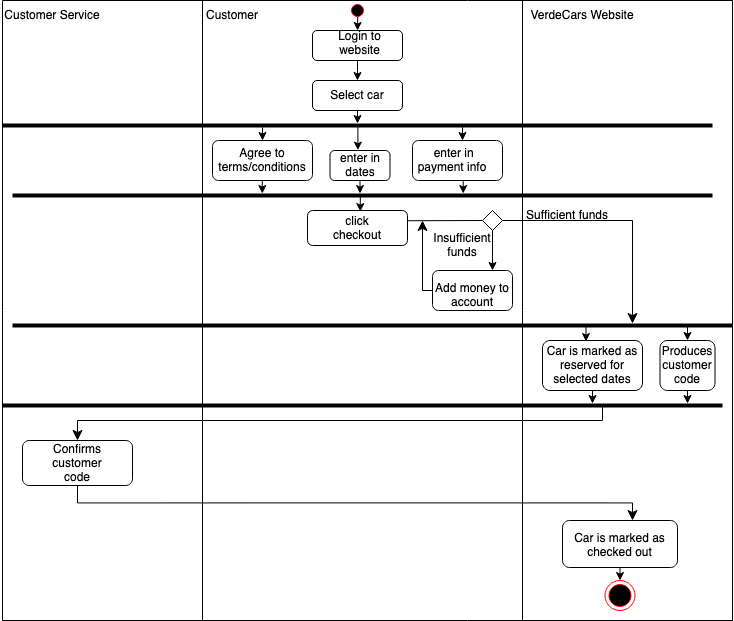

The diagram above was exported from draw.io. Its source (the exported page's mxGraphModel, read from the mxfile embedded in the PNG):
<mxGraphModel dx="1706" dy="759" grid="1" gridSize="10" guides="1" tooltips="1" connect="1" arrows="1" fold="1" page="1" pageScale="1" pageWidth="850" pageHeight="1100" math="0" shadow="0">
  <root>
    <mxCell id="0" />
    <mxCell id="1" parent="0" />
    <mxCell id="UNyUGrt8P_pxZ-d_Hgun-14" value="" style="swimlane;startSize=0;" parent="1" vertex="1">
      <mxGeometry x="250" y="220" width="530" height="620" as="geometry" />
    </mxCell>
    <mxCell id="XpRS74gmZQHCOwMBE-LG-76" value="" style="rounded=1;whiteSpace=wrap;html=1;" vertex="1" parent="UNyUGrt8P_pxZ-d_Hgun-14">
      <mxGeometry x="230" y="270" width="80" height="40" as="geometry" />
    </mxCell>
    <mxCell id="UNyUGrt8P_pxZ-d_Hgun-32" value="" style="rounded=1;whiteSpace=wrap;html=1;" parent="UNyUGrt8P_pxZ-d_Hgun-14" vertex="1">
      <mxGeometry x="210" y="140" width="90" height="40" as="geometry" />
    </mxCell>
    <mxCell id="UNyUGrt8P_pxZ-d_Hgun-12" value="&amp;nbsp;enter in payment info" style="text;html=1;strokeColor=none;fillColor=none;align=center;verticalAlign=middle;whiteSpace=wrap;rounded=0;" parent="UNyUGrt8P_pxZ-d_Hgun-14" vertex="1">
      <mxGeometry x="210" y="140" width="80" height="40" as="geometry" />
    </mxCell>
    <mxCell id="UNyUGrt8P_pxZ-d_Hgun-31" value="" style="rounded=1;whiteSpace=wrap;html=1;" parent="UNyUGrt8P_pxZ-d_Hgun-14" vertex="1">
      <mxGeometry x="127.5" y="150" width="60" height="30" as="geometry" />
    </mxCell>
    <mxCell id="UNyUGrt8P_pxZ-d_Hgun-23" value="" style="rounded=1;whiteSpace=wrap;html=1;" parent="UNyUGrt8P_pxZ-d_Hgun-14" vertex="1">
      <mxGeometry x="10" y="140" width="100" height="40" as="geometry" />
    </mxCell>
    <mxCell id="UNyUGrt8P_pxZ-d_Hgun-21" value="" style="rounded=1;whiteSpace=wrap;html=1;" parent="UNyUGrt8P_pxZ-d_Hgun-14" vertex="1">
      <mxGeometry x="110" y="80" width="90" height="30" as="geometry" />
    </mxCell>
    <mxCell id="UNyUGrt8P_pxZ-d_Hgun-20" value="" style="rounded=1;whiteSpace=wrap;html=1;" parent="UNyUGrt8P_pxZ-d_Hgun-14" vertex="1">
      <mxGeometry x="110" y="30" width="90" height="30" as="geometry" />
    </mxCell>
    <mxCell id="XpRS74gmZQHCOwMBE-LG-21" value="" style="edgeStyle=none;rounded=0;orthogonalLoop=1;jettySize=auto;html=1;" edge="1" parent="UNyUGrt8P_pxZ-d_Hgun-14" target="XpRS74gmZQHCOwMBE-LG-18">
      <mxGeometry relative="1" as="geometry">
        <mxPoint x="155" y="110" as="sourcePoint" />
      </mxGeometry>
    </mxCell>
    <mxCell id="UNyUGrt8P_pxZ-d_Hgun-2" value="Select car" style="text;html=1;strokeColor=none;fillColor=none;align=center;verticalAlign=middle;whiteSpace=wrap;rounded=0;" parent="UNyUGrt8P_pxZ-d_Hgun-14" vertex="1">
      <mxGeometry x="125" y="80" width="60" height="30" as="geometry" />
    </mxCell>
    <mxCell id="UNyUGrt8P_pxZ-d_Hgun-1" value="&lt;div&gt;Login to website&lt;/div&gt;&lt;div&gt;&lt;br&gt;&lt;/div&gt;" style="text;html=1;strokeColor=none;fillColor=none;align=center;verticalAlign=middle;whiteSpace=wrap;rounded=0;" parent="UNyUGrt8P_pxZ-d_Hgun-14" vertex="1">
      <mxGeometry x="130" y="40" width="55" height="20" as="geometry" />
    </mxCell>
    <mxCell id="UNyUGrt8P_pxZ-d_Hgun-13" value="Agree to terms/conditions" style="text;html=1;strokeColor=none;fillColor=none;align=center;verticalAlign=middle;whiteSpace=wrap;rounded=0;" parent="UNyUGrt8P_pxZ-d_Hgun-14" vertex="1">
      <mxGeometry x="30" y="145" width="60" height="30" as="geometry" />
    </mxCell>
    <mxCell id="XpRS74gmZQHCOwMBE-LG-25" value="" style="edgeStyle=none;rounded=0;orthogonalLoop=1;jettySize=auto;html=1;" edge="1" parent="UNyUGrt8P_pxZ-d_Hgun-14" source="UNyUGrt8P_pxZ-d_Hgun-3" target="XpRS74gmZQHCOwMBE-LG-19">
      <mxGeometry relative="1" as="geometry" />
    </mxCell>
    <mxCell id="UNyUGrt8P_pxZ-d_Hgun-3" value="enter in dates" style="text;html=1;strokeColor=none;fillColor=none;align=center;verticalAlign=middle;whiteSpace=wrap;rounded=0;" parent="UNyUGrt8P_pxZ-d_Hgun-14" vertex="1">
      <mxGeometry x="127.5" y="150" width="60" height="30" as="geometry" />
    </mxCell>
    <mxCell id="UNyUGrt8P_pxZ-d_Hgun-33" value="" style="rounded=1;whiteSpace=wrap;html=1;" parent="UNyUGrt8P_pxZ-d_Hgun-14" vertex="1">
      <mxGeometry x="105" y="210" width="100" height="35" as="geometry" />
    </mxCell>
    <mxCell id="UNyUGrt8P_pxZ-d_Hgun-4" value="&lt;div&gt;click &lt;br&gt;&lt;/div&gt;&lt;div&gt;checkout&lt;/div&gt;&lt;div&gt;&lt;br&gt;&lt;/div&gt;" style="text;html=1;strokeColor=none;fillColor=none;align=center;verticalAlign=middle;whiteSpace=wrap;rounded=0;" parent="UNyUGrt8P_pxZ-d_Hgun-14" vertex="1">
      <mxGeometry x="125" y="220" width="60" height="30" as="geometry" />
    </mxCell>
    <mxCell id="XpRS74gmZQHCOwMBE-LG-3" value="" style="endArrow=classic;html=1;rounded=0;entryX=0.5;entryY=0;entryDx=0;entryDy=0;" edge="1" parent="UNyUGrt8P_pxZ-d_Hgun-14" target="UNyUGrt8P_pxZ-d_Hgun-2">
      <mxGeometry width="50" height="50" relative="1" as="geometry">
        <mxPoint x="155" y="60" as="sourcePoint" />
        <mxPoint x="200" y="160" as="targetPoint" />
        <Array as="points">
          <mxPoint x="155" y="70" />
        </Array>
      </mxGeometry>
    </mxCell>
    <mxCell id="XpRS74gmZQHCOwMBE-LG-22" value="" style="edgeStyle=none;rounded=0;orthogonalLoop=1;jettySize=auto;html=1;entryX=0.465;entryY=-0.012;entryDx=0;entryDy=0;entryPerimeter=0;" edge="1" parent="UNyUGrt8P_pxZ-d_Hgun-14" source="XpRS74gmZQHCOwMBE-LG-18" target="UNyUGrt8P_pxZ-d_Hgun-3">
      <mxGeometry relative="1" as="geometry" />
    </mxCell>
    <mxCell id="XpRS74gmZQHCOwMBE-LG-18" value="" style="line;strokeWidth=4;html=1;perimeter=backbonePerimeter;points=[];outlineConnect=0;" vertex="1" parent="UNyUGrt8P_pxZ-d_Hgun-14">
      <mxGeometry x="-200" y="120" width="710" height="10" as="geometry" />
    </mxCell>
    <mxCell id="XpRS74gmZQHCOwMBE-LG-53" value="" style="edgeStyle=none;rounded=0;orthogonalLoop=1;jettySize=auto;html=1;entryX=0.528;entryY=0.031;entryDx=0;entryDy=0;entryPerimeter=0;" edge="1" parent="UNyUGrt8P_pxZ-d_Hgun-14" source="XpRS74gmZQHCOwMBE-LG-19" target="UNyUGrt8P_pxZ-d_Hgun-33">
      <mxGeometry relative="1" as="geometry" />
    </mxCell>
    <mxCell id="XpRS74gmZQHCOwMBE-LG-19" value="" style="line;strokeWidth=4;html=1;perimeter=backbonePerimeter;points=[];outlineConnect=0;" vertex="1" parent="UNyUGrt8P_pxZ-d_Hgun-14">
      <mxGeometry x="-190" y="190" width="700" height="10" as="geometry" />
    </mxCell>
    <mxCell id="XpRS74gmZQHCOwMBE-LG-23" value="" style="edgeStyle=none;rounded=0;orthogonalLoop=1;jettySize=auto;html=1;" edge="1" parent="UNyUGrt8P_pxZ-d_Hgun-14">
      <mxGeometry relative="1" as="geometry">
        <mxPoint x="260.0000000000001" y="126.75393939393936" as="sourcePoint" />
        <mxPoint x="260" y="140" as="targetPoint" />
      </mxGeometry>
    </mxCell>
    <mxCell id="XpRS74gmZQHCOwMBE-LG-24" value="" style="edgeStyle=none;rounded=0;orthogonalLoop=1;jettySize=auto;html=1;" edge="1" parent="UNyUGrt8P_pxZ-d_Hgun-14">
      <mxGeometry relative="1" as="geometry">
        <mxPoint x="60" y="127" as="sourcePoint" />
        <mxPoint x="60" y="140" as="targetPoint" />
      </mxGeometry>
    </mxCell>
    <mxCell id="XpRS74gmZQHCOwMBE-LG-50" value="" style="edgeStyle=none;rounded=0;orthogonalLoop=1;jettySize=auto;html=1;exitX=0.634;exitY=1.017;exitDx=0;exitDy=0;exitPerimeter=0;" edge="1" parent="UNyUGrt8P_pxZ-d_Hgun-14" source="UNyUGrt8P_pxZ-d_Hgun-12" target="XpRS74gmZQHCOwMBE-LG-19">
      <mxGeometry relative="1" as="geometry">
        <mxPoint x="259.99999999999994" y="185.00333333333327" as="sourcePoint" />
        <mxPoint x="260" y="190" as="targetPoint" />
      </mxGeometry>
    </mxCell>
    <mxCell id="XpRS74gmZQHCOwMBE-LG-52" value="" style="edgeStyle=none;rounded=0;orthogonalLoop=1;jettySize=auto;html=1;" edge="1" parent="UNyUGrt8P_pxZ-d_Hgun-14" target="XpRS74gmZQHCOwMBE-LG-19">
      <mxGeometry relative="1" as="geometry">
        <mxPoint x="59.789999999999964" y="180.00333333333325" as="sourcePoint" />
        <mxPoint x="60" y="190" as="targetPoint" />
      </mxGeometry>
    </mxCell>
    <mxCell id="XpRS74gmZQHCOwMBE-LG-75" value="Add money to account" style="text;html=1;strokeColor=none;fillColor=none;align=center;verticalAlign=middle;whiteSpace=wrap;rounded=0;" vertex="1" parent="UNyUGrt8P_pxZ-d_Hgun-14">
      <mxGeometry x="220" y="280" width="100" height="30" as="geometry" />
    </mxCell>
    <mxCell id="XpRS74gmZQHCOwMBE-LG-77" value="" style="edgeStyle=elbowEdgeStyle;elbow=vertical;endArrow=classic;html=1;curved=0;rounded=0;endSize=8;startSize=8;" edge="1" parent="UNyUGrt8P_pxZ-d_Hgun-14">
      <mxGeometry width="50" height="50" relative="1" as="geometry">
        <mxPoint x="230" y="280" as="sourcePoint" />
        <mxPoint x="220" y="220" as="targetPoint" />
        <Array as="points">
          <mxPoint x="220" y="290" />
          <mxPoint x="170" y="280" />
        </Array>
      </mxGeometry>
    </mxCell>
    <mxCell id="XpRS74gmZQHCOwMBE-LG-59" value="" style="line;strokeWidth=4;html=1;perimeter=backbonePerimeter;points=[];outlineConnect=0;" vertex="1" parent="UNyUGrt8P_pxZ-d_Hgun-14">
      <mxGeometry x="-200" y="400" width="720" height="10" as="geometry" />
    </mxCell>
    <mxCell id="XpRS74gmZQHCOwMBE-LG-71" value="" style="rhombus;whiteSpace=wrap;html=1;" vertex="1" parent="UNyUGrt8P_pxZ-d_Hgun-14">
      <mxGeometry x="280" y="210" width="20" height="20" as="geometry" />
    </mxCell>
    <mxCell id="XpRS74gmZQHCOwMBE-LG-78" value="" style="endArrow=classic;html=1;rounded=0;entryX=0.75;entryY=0;entryDx=0;entryDy=0;exitX=0.5;exitY=1;exitDx=0;exitDy=0;" edge="1" parent="UNyUGrt8P_pxZ-d_Hgun-14" source="XpRS74gmZQHCOwMBE-LG-71" target="XpRS74gmZQHCOwMBE-LG-76">
      <mxGeometry width="50" height="50" relative="1" as="geometry">
        <mxPoint x="220" y="290" as="sourcePoint" />
        <mxPoint x="270" y="240" as="targetPoint" />
      </mxGeometry>
    </mxCell>
    <mxCell id="XpRS74gmZQHCOwMBE-LG-82" value="" style="endArrow=none;html=1;rounded=0;entryX=0;entryY=0.5;entryDx=0;entryDy=0;exitX=1.004;exitY=0.293;exitDx=0;exitDy=0;exitPerimeter=0;" edge="1" parent="UNyUGrt8P_pxZ-d_Hgun-14" source="UNyUGrt8P_pxZ-d_Hgun-33" target="XpRS74gmZQHCOwMBE-LG-71">
      <mxGeometry width="50" height="50" relative="1" as="geometry">
        <mxPoint x="210" y="226" as="sourcePoint" />
        <mxPoint x="280" y="226" as="targetPoint" />
      </mxGeometry>
    </mxCell>
    <mxCell id="XpRS74gmZQHCOwMBE-LG-86" value="&lt;div&gt;Insufficient&lt;/div&gt;&lt;div&gt;funds&lt;br&gt;&lt;/div&gt;" style="text;html=1;strokeColor=none;fillColor=none;align=center;verticalAlign=middle;whiteSpace=wrap;rounded=0;" vertex="1" parent="UNyUGrt8P_pxZ-d_Hgun-14">
      <mxGeometry x="230" y="230" width="60" height="30" as="geometry" />
    </mxCell>
    <mxCell id="XpRS74gmZQHCOwMBE-LG-91" value="" style="ellipse;html=1;shape=startState;fillColor=#000000;strokeColor=#ff0000;" vertex="1" parent="UNyUGrt8P_pxZ-d_Hgun-14">
      <mxGeometry x="145" width="20" height="20" as="geometry" />
    </mxCell>
    <mxCell id="XpRS74gmZQHCOwMBE-LG-97" value="" style="endArrow=classic;html=1;rounded=0;entryX=0.5;entryY=0;entryDx=0;entryDy=0;exitX=0.511;exitY=0.816;exitDx=0;exitDy=0;exitPerimeter=0;" edge="1" parent="UNyUGrt8P_pxZ-d_Hgun-14" source="XpRS74gmZQHCOwMBE-LG-91" target="UNyUGrt8P_pxZ-d_Hgun-20">
      <mxGeometry width="50" height="50" relative="1" as="geometry">
        <mxPoint x="155" y="20" as="sourcePoint" />
        <mxPoint x="250" y="10" as="targetPoint" />
      </mxGeometry>
    </mxCell>
    <mxCell id="XpRS74gmZQHCOwMBE-LG-100" value="Customer" style="text;html=1;strokeColor=none;fillColor=none;align=center;verticalAlign=middle;whiteSpace=wrap;rounded=0;" vertex="1" parent="UNyUGrt8P_pxZ-d_Hgun-14">
      <mxGeometry width="60" height="30" as="geometry" />
    </mxCell>
    <mxCell id="UNyUGrt8P_pxZ-d_Hgun-16" value="" style="swimlane;startSize=0;" parent="1" vertex="1">
      <mxGeometry x="50" y="220" width="200" height="620" as="geometry" />
    </mxCell>
    <mxCell id="UNyUGrt8P_pxZ-d_Hgun-27" value="" style="rounded=1;whiteSpace=wrap;html=1;" parent="UNyUGrt8P_pxZ-d_Hgun-16" vertex="1">
      <mxGeometry x="20" y="440" width="110" height="45" as="geometry" />
    </mxCell>
    <mxCell id="UNyUGrt8P_pxZ-d_Hgun-10" value="Confirms customer code" style="text;html=1;strokeColor=none;fillColor=none;align=center;verticalAlign=middle;whiteSpace=wrap;rounded=0;" parent="UNyUGrt8P_pxZ-d_Hgun-16" vertex="1">
      <mxGeometry x="45" y="447.5" width="60" height="30" as="geometry" />
    </mxCell>
    <mxCell id="XpRS74gmZQHCOwMBE-LG-99" value="Customer Service" style="text;html=1;strokeColor=none;fillColor=none;align=center;verticalAlign=middle;whiteSpace=wrap;rounded=0;" vertex="1" parent="UNyUGrt8P_pxZ-d_Hgun-16">
      <mxGeometry width="100" height="30" as="geometry" />
    </mxCell>
    <mxCell id="UNyUGrt8P_pxZ-d_Hgun-15" value="" style="swimlane;startSize=0;" parent="1" vertex="1">
      <mxGeometry x="570" y="220" width="210" height="620" as="geometry" />
    </mxCell>
    <mxCell id="XpRS74gmZQHCOwMBE-LG-66" value="" style="rounded=1;whiteSpace=wrap;html=1;" vertex="1" parent="UNyUGrt8P_pxZ-d_Hgun-15">
      <mxGeometry x="40" y="520" width="115" height="47" as="geometry" />
    </mxCell>
    <mxCell id="UNyUGrt8P_pxZ-d_Hgun-28" value="" style="rounded=1;whiteSpace=wrap;html=1;" parent="UNyUGrt8P_pxZ-d_Hgun-15" vertex="1">
      <mxGeometry x="20" y="340" width="100" height="50" as="geometry" />
    </mxCell>
    <mxCell id="UNyUGrt8P_pxZ-d_Hgun-29" value="" style="rounded=1;whiteSpace=wrap;html=1;" parent="UNyUGrt8P_pxZ-d_Hgun-15" vertex="1">
      <mxGeometry x="137.5" y="340" width="55" height="50" as="geometry" />
    </mxCell>
    <mxCell id="UNyUGrt8P_pxZ-d_Hgun-5" value="Car is marked as reserved for selected dates" style="text;html=1;strokeColor=none;fillColor=none;align=center;verticalAlign=middle;whiteSpace=wrap;rounded=0;" parent="UNyUGrt8P_pxZ-d_Hgun-15" vertex="1">
      <mxGeometry x="20" y="350" width="100" height="30" as="geometry" />
    </mxCell>
    <mxCell id="UNyUGrt8P_pxZ-d_Hgun-6" value="Produces customer code" style="text;html=1;strokeColor=none;fillColor=none;align=center;verticalAlign=middle;whiteSpace=wrap;rounded=0;" parent="UNyUGrt8P_pxZ-d_Hgun-15" vertex="1">
      <mxGeometry x="135" y="350" width="60" height="30" as="geometry" />
    </mxCell>
    <mxCell id="XpRS74gmZQHCOwMBE-LG-62" value="" style="edgeStyle=none;rounded=0;orthogonalLoop=1;jettySize=auto;html=1;entryX=0.5;entryY=0;entryDx=0;entryDy=0;" edge="1" parent="UNyUGrt8P_pxZ-d_Hgun-15" source="XpRS74gmZQHCOwMBE-LG-57" target="UNyUGrt8P_pxZ-d_Hgun-29">
      <mxGeometry relative="1" as="geometry">
        <mxPoint x="159.7900000000001" y="256.9433333333332" as="sourcePoint" />
        <mxPoint x="160" y="280" as="targetPoint" />
      </mxGeometry>
    </mxCell>
    <mxCell id="XpRS74gmZQHCOwMBE-LG-61" value="" style="edgeStyle=none;rounded=0;orthogonalLoop=1;jettySize=auto;html=1;entryX=0.435;entryY=0.02;entryDx=0;entryDy=0;entryPerimeter=0;" edge="1" parent="UNyUGrt8P_pxZ-d_Hgun-15" source="XpRS74gmZQHCOwMBE-LG-57" target="UNyUGrt8P_pxZ-d_Hgun-28">
      <mxGeometry relative="1" as="geometry">
        <mxPoint x="64.78999999999996" y="266.94333333333327" as="sourcePoint" />
        <mxPoint x="65" y="280" as="targetPoint" />
      </mxGeometry>
    </mxCell>
    <mxCell id="XpRS74gmZQHCOwMBE-LG-65" value="Car is marked as checked out" style="text;html=1;strokeColor=none;fillColor=none;align=center;verticalAlign=middle;whiteSpace=wrap;rounded=0;" vertex="1" parent="UNyUGrt8P_pxZ-d_Hgun-15">
      <mxGeometry x="50" y="531.5" width="95" height="27" as="geometry" />
    </mxCell>
    <mxCell id="XpRS74gmZQHCOwMBE-LG-57" value="" style="line;strokeWidth=4;html=1;perimeter=backbonePerimeter;points=[];outlineConnect=0;" vertex="1" parent="UNyUGrt8P_pxZ-d_Hgun-15">
      <mxGeometry x="-510" y="320" width="720" height="10" as="geometry" />
    </mxCell>
    <mxCell id="XpRS74gmZQHCOwMBE-LG-84" value="" style="edgeStyle=segmentEdgeStyle;endArrow=classic;html=1;curved=0;rounded=0;endSize=8;startSize=8;" edge="1" parent="UNyUGrt8P_pxZ-d_Hgun-15" target="XpRS74gmZQHCOwMBE-LG-57">
      <mxGeometry width="50" height="50" relative="1" as="geometry">
        <mxPoint x="-20.00999999999999" y="220" as="sourcePoint" />
        <mxPoint x="29.99000000000001" y="170" as="targetPoint" />
        <Array as="points">
          <mxPoint x="110" y="220" />
        </Array>
      </mxGeometry>
    </mxCell>
    <mxCell id="XpRS74gmZQHCOwMBE-LG-85" value="Sufficient funds" style="text;html=1;strokeColor=none;fillColor=none;align=center;verticalAlign=middle;whiteSpace=wrap;rounded=0;" vertex="1" parent="UNyUGrt8P_pxZ-d_Hgun-15">
      <mxGeometry y="200" width="90" height="30" as="geometry" />
    </mxCell>
    <mxCell id="XpRS74gmZQHCOwMBE-LG-93" value="" style="ellipse;html=1;shape=endState;fillColor=#000000;strokeColor=#ff0000;" vertex="1" parent="UNyUGrt8P_pxZ-d_Hgun-15">
      <mxGeometry x="82.5" y="580" width="30" height="30" as="geometry" />
    </mxCell>
    <mxCell id="XpRS74gmZQHCOwMBE-LG-98" value="" style="endArrow=classic;html=1;rounded=0;exitX=0.5;exitY=1;exitDx=0;exitDy=0;entryX=0.5;entryY=0;entryDx=0;entryDy=0;" edge="1" parent="UNyUGrt8P_pxZ-d_Hgun-15" source="XpRS74gmZQHCOwMBE-LG-66" target="XpRS74gmZQHCOwMBE-LG-93">
      <mxGeometry width="50" height="50" relative="1" as="geometry">
        <mxPoint x="90" y="600" as="sourcePoint" />
        <mxPoint x="140" y="550" as="targetPoint" />
      </mxGeometry>
    </mxCell>
    <mxCell id="XpRS74gmZQHCOwMBE-LG-101" value="VerdeCars Website" style="text;html=1;strokeColor=none;fillColor=none;align=center;verticalAlign=middle;whiteSpace=wrap;rounded=0;" vertex="1" parent="UNyUGrt8P_pxZ-d_Hgun-15">
      <mxGeometry width="120" height="30" as="geometry" />
    </mxCell>
    <mxCell id="XpRS74gmZQHCOwMBE-LG-68" value="" style="edgeStyle=elbowEdgeStyle;elbow=vertical;endArrow=classic;html=1;curved=0;rounded=0;endSize=8;startSize=8;entryX=0.5;entryY=0;entryDx=0;entryDy=0;" edge="1" parent="1" source="XpRS74gmZQHCOwMBE-LG-59" target="UNyUGrt8P_pxZ-d_Hgun-27">
      <mxGeometry width="50" height="50" relative="1" as="geometry">
        <mxPoint x="410" y="570" as="sourcePoint" />
        <mxPoint x="460" y="520" as="targetPoint" />
        <Array as="points">
          <mxPoint x="650" y="640" />
          <mxPoint x="650" y="673" />
          <mxPoint x="650" y="580" />
        </Array>
      </mxGeometry>
    </mxCell>
    <mxCell id="XpRS74gmZQHCOwMBE-LG-69" value="" style="edgeStyle=elbowEdgeStyle;elbow=vertical;endArrow=classic;html=1;curved=0;rounded=0;endSize=8;startSize=8;entryX=0.609;entryY=0;entryDx=0;entryDy=0;entryPerimeter=0;exitX=0.5;exitY=1;exitDx=0;exitDy=0;" edge="1" parent="1" source="UNyUGrt8P_pxZ-d_Hgun-27" target="XpRS74gmZQHCOwMBE-LG-66">
      <mxGeometry width="50" height="50" relative="1" as="geometry">
        <mxPoint x="410" y="790" as="sourcePoint" />
        <mxPoint x="460" y="740" as="targetPoint" />
      </mxGeometry>
    </mxCell>
    <mxCell id="XpRS74gmZQHCOwMBE-LG-63" value="" style="endArrow=classic;html=1;rounded=0;exitX=0.5;exitY=1;exitDx=0;exitDy=0;" edge="1" parent="1" source="UNyUGrt8P_pxZ-d_Hgun-28" target="XpRS74gmZQHCOwMBE-LG-59">
      <mxGeometry width="50" height="50" relative="1" as="geometry">
        <mxPoint x="640" y="590" as="sourcePoint" />
        <mxPoint x="690" y="540" as="targetPoint" />
      </mxGeometry>
    </mxCell>
    <mxCell id="XpRS74gmZQHCOwMBE-LG-64" value="" style="endArrow=classic;html=1;rounded=0;exitX=0.5;exitY=1;exitDx=0;exitDy=0;" edge="1" parent="1" source="UNyUGrt8P_pxZ-d_Hgun-29" target="XpRS74gmZQHCOwMBE-LG-59">
      <mxGeometry width="50" height="50" relative="1" as="geometry">
        <mxPoint x="640" y="590" as="sourcePoint" />
        <mxPoint x="690" y="540" as="targetPoint" />
      </mxGeometry>
    </mxCell>
  </root>
</mxGraphModel>